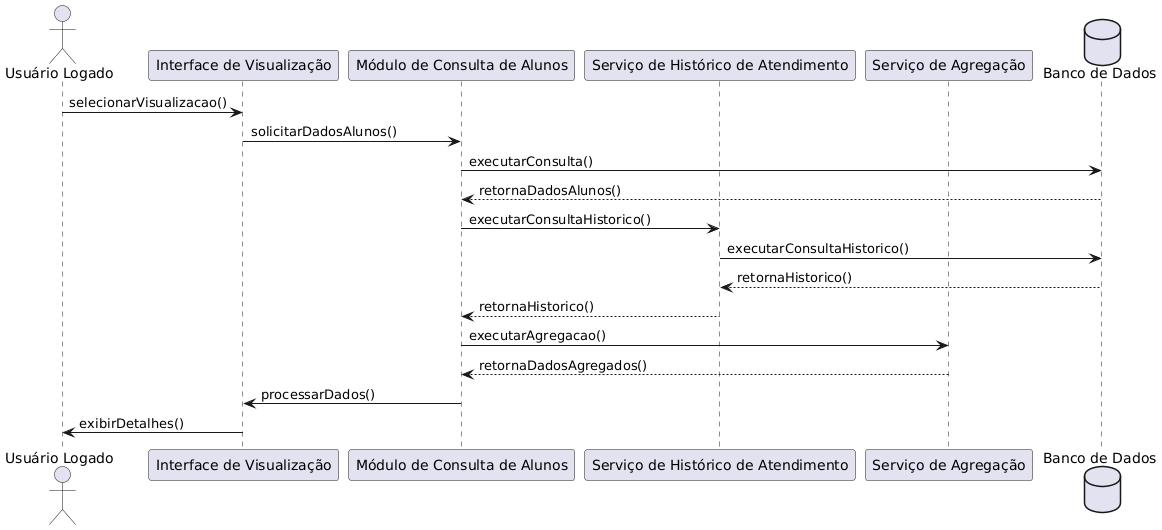

The diagram above was rendered by PlantUML. Its source (embedded in the PNG):
@startuml
actor "Usuário Logado" as U

' Camada de Interface
participant "Interface de Visualização" as IV

' Camada de Processamento de Consulta
participant "Módulo de Consulta de Alunos" as MCA

' Serviço especializado para históricos
participant "Serviço de Histórico de Atendimento" as SHA

' Serviço de Agregação de Dados
participant "Serviço de Agregação" as SA

' Repositório de dados
database "Banco de Dados" as BD

' Fluxo de Interação:
U -> IV: selecionarVisualizacao()
IV -> MCA: solicitarDadosAlunos()
MCA -> BD: executarConsulta()
BD --> MCA: retornaDadosAlunos()
MCA -> SHA: executarConsultaHistorico()
SHA -> BD: executarConsultaHistorico()
BD --> SHA: retornaHistorico()
SHA --> MCA: retornaHistorico()
MCA -> SA: executarAgregacao()
SA --> MCA: retornaDadosAgregados()
MCA -> IV: processarDados()
IV -> U: exibirDetalhes()
@enduml